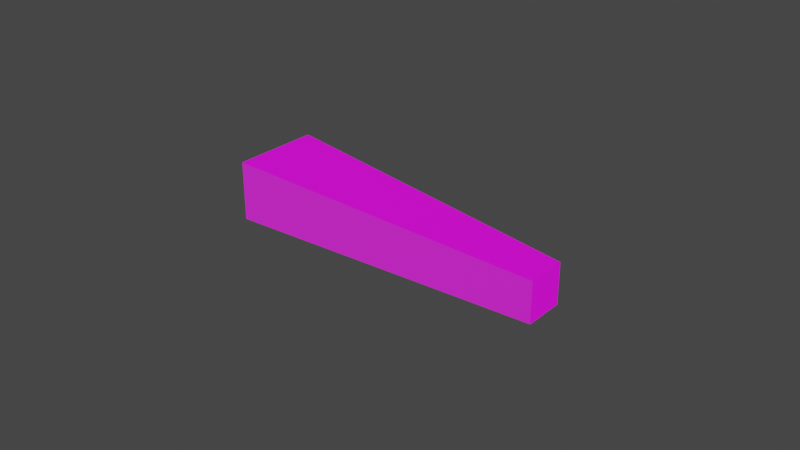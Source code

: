 # Source: HourHand.blend  (saved by Blender 3.2.14; exported with 4.5.12 LTS)
import bpy
from mathutils import Matrix  # noqa: F401  (used for matrix-valued properties, if any)

bpy.ops.wm.read_factory_settings(use_empty=True)
scene = bpy.context.scene
scene.name = 'Scene'

# ---- collections
col_collection = bpy.data.collections.new('Collection'); scene.collection.children.link(col_collection)

# ---- images (referenced by path relative to the original .blend; pixels are not part of the script)
import os
ASSET_DIR = os.environ.get("B2B_ASSET_DIR", "")  # directory of the original .blend (textures are referenced by path, not embedded)
HERE = os.path.dirname(os.path.abspath(__file__))  # packed textures are extracted next to this script under _unpacked/

def load_image(name, relpath, width, height, colorspace="sRGB"):
    """Load a texture the original file referenced (path relative to the .blend, or extracted next to this script)."""
    p = next((c for c in (os.path.join(HERE, relpath), os.path.join(ASSET_DIR, relpath)) if relpath and os.path.exists(c)), "")
    if p:
        img = bpy.data.images.load(p, check_existing=True)
        img.name = name
    else:  # same state as the original file: an image datablock whose file is absent (Cycles renders it pink)
        img = bpy.data.images.new(name, width, height)
        img.source = "FILE"
        img.filepath = "//" + (relpath or name)
    img.colorspace_settings.name = colorspace
    return img
img_metal_png = load_image('metal.png', 'metal.png', 1024, 1024, 'sRGB')
img_metal_n_png = load_image('metal_n.png', 'metal_n.png', 1024, 1024, 'Non-Color')

# ---- materials (node trees are filled in below, after node groups)
mat_metal = bpy.data.materials.new('Metal')
mat_metal.use_transparent_shadow = False

# ---- material node trees
mat_metal.use_nodes = True; mat_metal.node_tree.nodes.clear()
_N = mat_metal.node_tree.nodes; _L = mat_metal.node_tree.links
n0 = _N.new('ShaderNodeOutputMaterial'); n0.name = 'Material Output'; n0.location = (300, 300)
n1 = _N.new('ShaderNodeTexImage'); n1.name = 'Image Texture'; n1.location = (-280, 260)
n1.image = img_metal_png
n2 = _N.new('ShaderNodeBsdfPrincipled'); n2.name = 'Principled BSDF'; n2.location = (10, 300)
n2.distribution = 'GGX'
n2.subsurface_method = 'RANDOM_WALK_SKIN'
n2.inputs[3].default_value = 1.45
n2.inputs[27].default_value = (0.0, 0.0, 0.0, 1.0)
n2.inputs[28].default_value = 1.0
n3 = _N.new('ShaderNodeBump'); n3.name = 'Bump'; n3.location = (-178, -190)
n3.inputs[1].default_value = 1.0
n3.inputs[2].default_value = 1.0
n4 = _N.new('ShaderNodeTexImage'); n4.name = 'Image Texture.001'; n4.location = (-433, -226)
n4.image = img_metal_n_png
_L.new(n2.outputs[0], n0.inputs[0])
_L.new(n1.outputs[0], n2.inputs[0])
_L.new(n3.outputs[0], n2.inputs[5])
_L.new(n4.outputs[0], n3.inputs[4])
n0.is_active_output = True

# ---- world
world_world = bpy.data.worlds.new('World'); scene.world = world_world
world_world.use_nodes = True; world_world.node_tree.nodes.clear()
_N = world_world.node_tree.nodes; _L = world_world.node_tree.links
n0 = _N.new('ShaderNodeOutputWorld'); n0.name = 'World Output'; n0.location = (300, 300)
n1 = _N.new('ShaderNodeBackground'); n1.name = 'Background'; n1.location = (10, 300)
n1.inputs[0].default_value = (0.05088, 0.05088, 0.05088, 1.0)
_L.new(n1.outputs[0], n0.inputs[0])
n0.is_active_output = True
world_world.color = (0.05088, 0.05088, 0.05088)
world_world.use_sun_shadow = False
world_world.sun_shadow_jitter_overblur = 0.0

# ---- meshes
me_cube_006 = bpy.data.meshes.new('Cube.006')
me_cube_006.from_pydata([(-1.331, -1.0, 7.654e-06), (-0.7934, -0.4622, 7.054), (-1.331, 1.0, 7.654e-06), (-0.7934, 0.4622, 7.054), (0.009025, -1.0, 7.654e-06), (0.1309, -0.4622, 7.054), (0.009025, 1.0, 7.654e-06), (0.1309, 0.4622, 7.054)], [], [(0, 1, 3, 2), (2, 3, 7, 6), (6, 7, 5, 4), (4, 5, 1, 0), (2, 6, 4, 0), (7, 3, 1, 5)])
_uv = me_cube_006.uv_layers.new(name='UVMap')
_uv.uv.foreach_set('vector', [0.375, 0.0, 0.625, 0.0, 0.625, 0.25, 0.375, 0.25, 0.375, 0.25, 0.625, 0.25, 0.625, 0.5, 0.375, 0.5, 0.375, 0.5, 0.625, 0.5, 0.625, 0.75, 0.375, 0.75, 0.375, 0.75, 0.625, 0.75, 0.625, 1.0, 0.375, 1.0, 0.125, 0.5, 0.375, 0.5, 0.375, 0.75, 0.125, 0.75, 0.625, 0.5, 0.875, 0.5, 0.875, 0.75, 0.625, 0.75])
me_cube_006.materials.append(mat_metal)
me_cube_006.update()

# ---- objects
ob_hourhand = bpy.data.objects.new('HourHand', me_cube_006)

# ---- transforms, parenting, visibility, modifiers, constraints
ob_hourhand.location = (0.0, 0.0, 0.0)
ob_hourhand.rotation_euler = (-0.0, 1.571, 0.0)
ob_hourhand.scale = (0.01436, 0.01436, 0.01436)

# ---- collection membership
col_collection.objects.link(ob_hourhand)

# ---- scene / render settings (as saved in the file)
scene.frame_start = 1; scene.frame_end = 250; scene.frame_set(1)
scene.render.engine = 'BLENDER_EEVEE_NEXT'
scene.cycles.sampling_pattern = 'TABULATED_SOBOL'
scene.cycles.use_light_tree = False
scene.view_settings.view_transform = 'Filmic'
bpy.context.view_layer.update()

# ---- added for rendering (the .blend has no active camera and no usable light): camera, sun
cam_auto = bpy.data.cameras.new('AutoCamera')
cam_auto.lens = 50.0
cam_auto.sensor_width = 36.0
cam_auto.clip_end = 1000.0
ob_auto_camera = bpy.data.objects.new('AutoCamera', cam_auto)
scene.collection.objects.link(ob_auto_camera)
ob_auto_camera.location = (0.235679, -0.222054, 0.156653)
ob_auto_camera.rotation_euler = (1.09748, -7.21219e-08, 0.694738)
scene.camera = ob_auto_camera
light_auto_sun = bpy.data.lights.new('AutoSun', 'SUN')
light_auto_sun.energy = 3.0
light_auto_sun.angle = 0.0523599
ob_auto_sun = bpy.data.objects.new('AutoSun', light_auto_sun)
scene.collection.objects.link(ob_auto_sun)
ob_auto_sun.rotation_euler = (0.872665, 0.174533, 0.523599)
bpy.context.view_layer.update()
